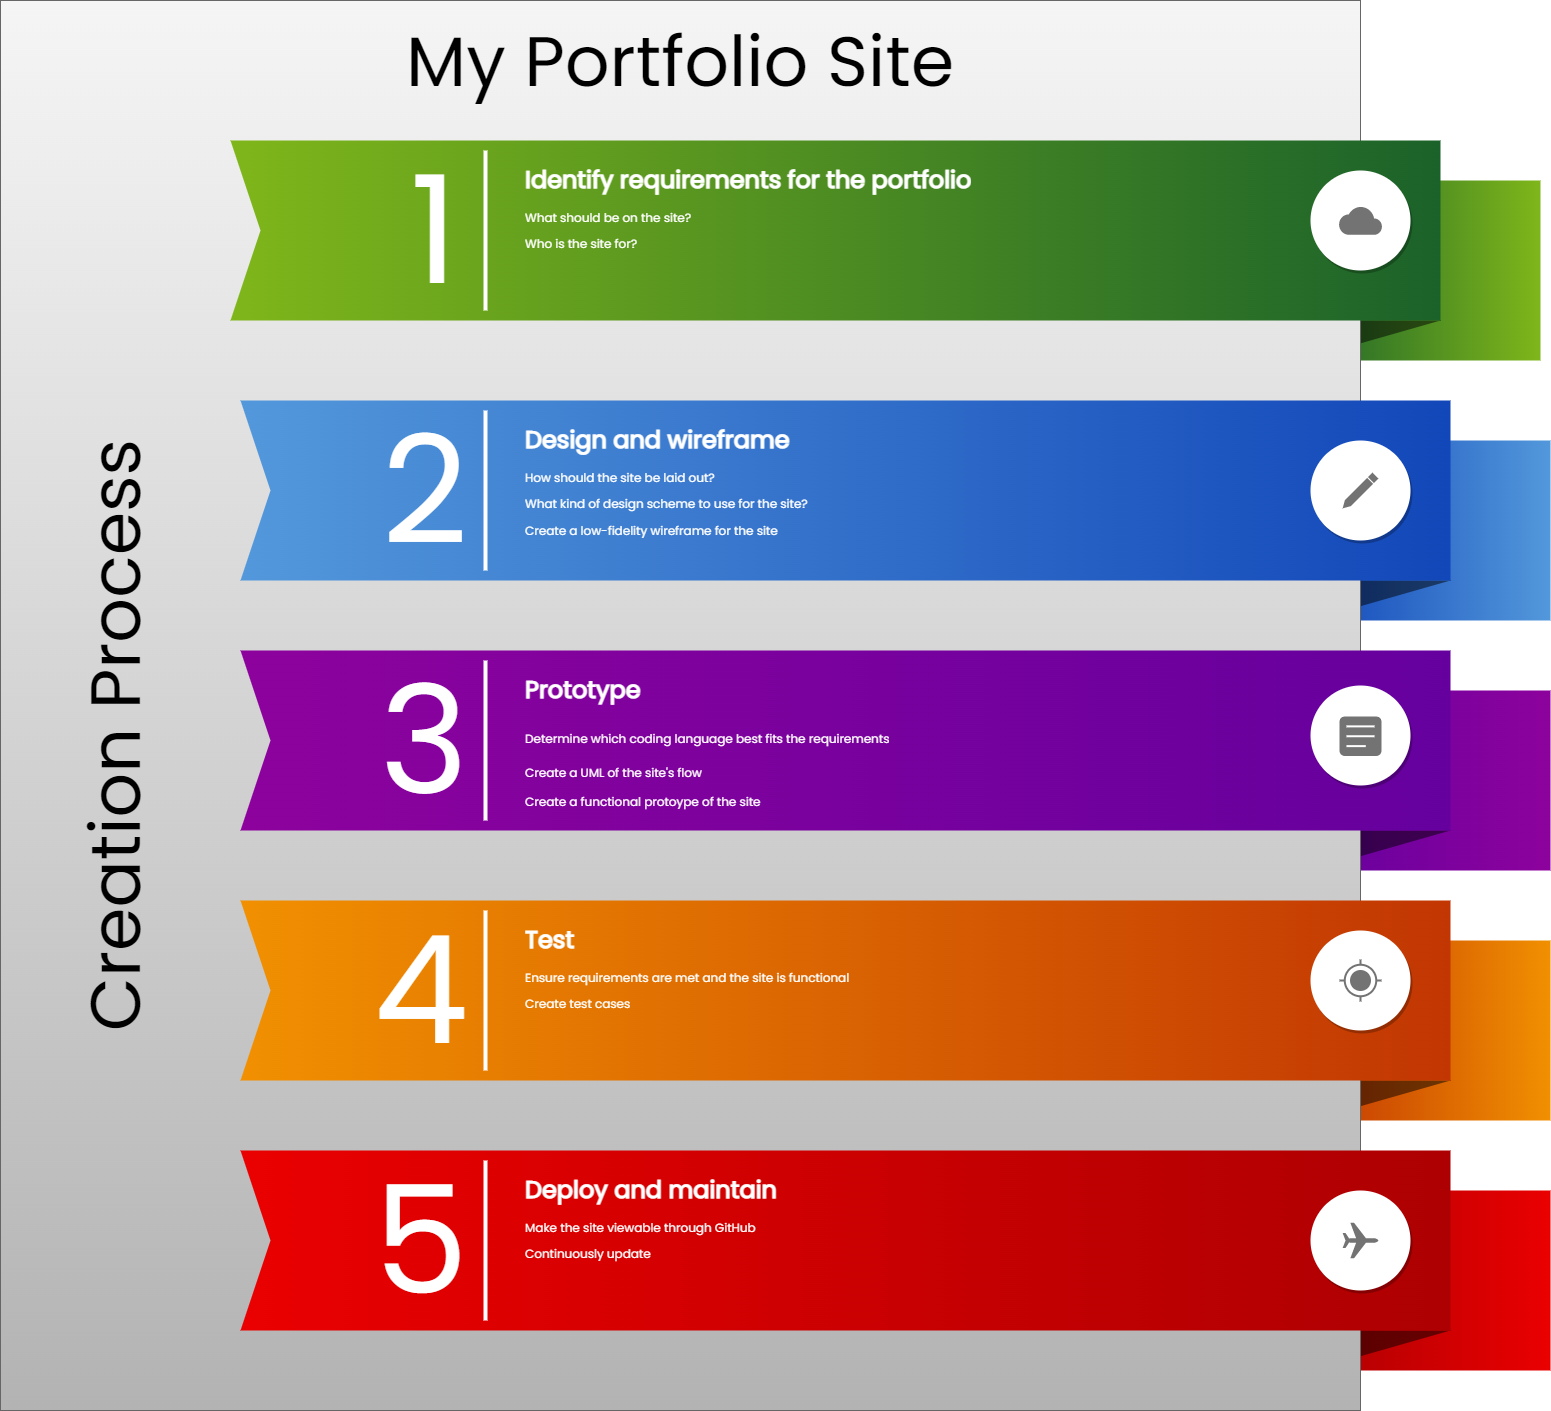

The diagram above was exported from draw.io. Its source (the exported page's mxGraphModel, read from the mxfile embedded in the PNG):
<mxGraphModel dx="2062" dy="1146" grid="1" gridSize="10" guides="1" tooltips="1" connect="1" arrows="1" fold="1" page="1" pageScale="1.5" pageWidth="1169" pageHeight="826" background="none" math="0" shadow="0">
  <root>
    <mxCell id="0" style=";html=1;" />
    <mxCell id="1" style=";html=1;" parent="0" />
    <mxCell id="869962fe87da545-3" value="" style="whiteSpace=wrap;html=1;rounded=0;shadow=0;dashed=0;strokeWidth=1;fontFamily=Tahoma;fontSize=10;fontColor=#FFFFFF;strokeColor=none;fillColor=#7FB61A;gradientColor=#1B622A;gradientDirection=west;" parent="1" vertex="1">
      <mxGeometry x="1360" y="210" width="240" height="180" as="geometry" />
    </mxCell>
    <mxCell id="869962fe87da545-4" value="" style="verticalLabelPosition=bottom;verticalAlign=top;html=1;strokeWidth=1;shape=mxgraph.basic.orthogonal_triangle;rounded=0;shadow=0;dashed=0;fontFamily=Tahoma;fontSize=10;fontColor=#FFFFFF;flipV=1;fillColor=#000000;strokeColor=none;opacity=50;" parent="1" vertex="1">
      <mxGeometry x="1360" y="350" width="140" height="40" as="geometry" />
    </mxCell>
    <mxCell id="869962fe87da545-6" value="" style="whiteSpace=wrap;html=1;rounded=0;shadow=0;dashed=0;strokeWidth=1;fontFamily=Tahoma;fontSize=10;fontColor=#FFFFFF;strokeColor=none;fillColor=#5398DB;gradientColor=#1247B9;gradientDirection=west;" parent="1" vertex="1">
      <mxGeometry x="1370" y="470" width="240" height="180" as="geometry" />
    </mxCell>
    <mxCell id="869962fe87da545-7" value="" style="verticalLabelPosition=bottom;verticalAlign=top;html=1;strokeWidth=1;shape=mxgraph.basic.orthogonal_triangle;rounded=0;shadow=0;dashed=0;fontFamily=Tahoma;fontSize=10;fontColor=#FFFFFF;flipV=1;fillColor=#000000;strokeColor=none;opacity=50;" parent="1" vertex="1">
      <mxGeometry x="1370" y="610" width="140" height="40" as="geometry" />
    </mxCell>
    <mxCell id="869962fe87da545-9" value="" style="whiteSpace=wrap;html=1;rounded=0;shadow=0;dashed=0;strokeWidth=1;fontFamily=Tahoma;fontSize=10;fontColor=#FFFFFF;strokeColor=none;fillColor=#8D029D;gradientColor=#65009E;gradientDirection=west;" parent="1" vertex="1">
      <mxGeometry x="1370" y="720" width="240" height="180" as="geometry" />
    </mxCell>
    <mxCell id="869962fe87da545-10" value="" style="verticalLabelPosition=bottom;verticalAlign=top;html=1;strokeWidth=1;shape=mxgraph.basic.orthogonal_triangle;rounded=0;shadow=0;dashed=0;fontFamily=Tahoma;fontSize=10;fontColor=#FFFFFF;flipV=1;fillColor=#000000;strokeColor=none;opacity=50;" parent="1" vertex="1">
      <mxGeometry x="1370" y="860" width="140" height="40" as="geometry" />
    </mxCell>
    <mxCell id="869962fe87da545-12" value="" style="whiteSpace=wrap;html=1;rounded=0;shadow=0;dashed=0;strokeWidth=1;fontFamily=Tahoma;fontSize=10;fontColor=#FFFFFF;strokeColor=none;fillColor=#F19001;gradientColor=#C23603;gradientDirection=west;" parent="1" vertex="1">
      <mxGeometry x="1370" y="970" width="240" height="180" as="geometry" />
    </mxCell>
    <mxCell id="869962fe87da545-13" value="" style="verticalLabelPosition=bottom;verticalAlign=top;html=1;strokeWidth=1;shape=mxgraph.basic.orthogonal_triangle;rounded=0;shadow=0;dashed=0;fontFamily=Tahoma;fontSize=10;fontColor=#FFFFFF;flipV=1;fillColor=#000000;strokeColor=none;opacity=50;" parent="1" vertex="1">
      <mxGeometry x="1370" y="1110" width="140" height="40" as="geometry" />
    </mxCell>
    <mxCell id="869962fe87da545-15" value="" style="whiteSpace=wrap;html=1;rounded=0;shadow=0;dashed=0;strokeWidth=1;fontFamily=Tahoma;fontSize=10;fontColor=#FFFFFF;strokeColor=none;fillColor=#EA0001;gradientColor=#AD0002;gradientDirection=west;" parent="1" vertex="1">
      <mxGeometry x="1370" y="1220" width="240" height="180" as="geometry" />
    </mxCell>
    <mxCell id="869962fe87da545-16" value="" style="verticalLabelPosition=bottom;verticalAlign=top;html=1;strokeWidth=1;shape=mxgraph.basic.orthogonal_triangle;rounded=0;shadow=0;dashed=0;fontFamily=Tahoma;fontSize=10;fontColor=#FFFFFF;flipV=1;fillColor=#000000;strokeColor=none;opacity=50;" parent="1" vertex="1">
      <mxGeometry x="1370" y="1360" width="140" height="40" as="geometry" />
    </mxCell>
    <mxCell id="869962fe87da545-5" value="&lt;font data-font-src=&quot;https://fonts.googleapis.com/css?family=Poppins&quot; face=&quot;Poppins&quot;&gt;My Portfolio Site&lt;/font&gt;" style="whiteSpace=wrap;html=1;rounded=0;shadow=0;dashed=0;strokeWidth=1;fillColor=#f5f5f5;fontFamily=Verdana;fontSize=70;strokeColor=#666666;verticalAlign=top;spacingTop=10;fillStyle=auto;gradientColor=#b3b3b3;" parent="1" vertex="1">
      <mxGeometry x="60" y="30" width="1360" height="1410" as="geometry" />
    </mxCell>
    <mxCell id="869962fe87da545-2" value="" style="html=1;shadow=0;dashed=0;align=center;verticalAlign=middle;shape=mxgraph.arrows2.arrow;dy=0;dx=0;notch=30;rounded=0;strokeColor=none;strokeWidth=1;fillColor=#7FB61A;fontFamily=Tahoma;fontSize=10;fontColor=#FFFFFF;gradientColor=#1B622A;gradientDirection=east;" parent="1" vertex="1">
      <mxGeometry x="290" y="170" width="1210" height="180" as="geometry" />
    </mxCell>
    <mxCell id="869962fe87da545-8" value="" style="html=1;shadow=0;dashed=0;align=center;verticalAlign=middle;shape=mxgraph.arrows2.arrow;dy=0;dx=0;notch=30;rounded=0;strokeColor=none;strokeWidth=1;fillColor=#5398DB;fontFamily=Tahoma;fontSize=10;fontColor=#FFFFFF;gradientColor=#1247B9;gradientDirection=east;" parent="1" vertex="1">
      <mxGeometry x="300" y="430" width="1210" height="180" as="geometry" />
    </mxCell>
    <mxCell id="869962fe87da545-11" value="" style="html=1;shadow=0;dashed=0;align=center;verticalAlign=middle;shape=mxgraph.arrows2.arrow;dy=0;dx=0;notch=30;rounded=0;strokeColor=none;strokeWidth=1;fillColor=#8D029D;fontFamily=Tahoma;fontSize=10;fontColor=#FFFFFF;gradientColor=#65009E;gradientDirection=east;" parent="1" vertex="1">
      <mxGeometry x="300" y="680" width="1210" height="180" as="geometry" />
    </mxCell>
    <mxCell id="869962fe87da545-14" value="" style="html=1;shadow=0;dashed=0;align=center;verticalAlign=middle;shape=mxgraph.arrows2.arrow;dy=0;dx=0;notch=30;rounded=0;strokeColor=none;strokeWidth=1;fillColor=#F19001;fontFamily=Tahoma;fontSize=10;fontColor=#FFFFFF;gradientColor=#C23603;gradientDirection=east;" parent="1" vertex="1">
      <mxGeometry x="300" y="930" width="1210" height="180" as="geometry" />
    </mxCell>
    <mxCell id="869962fe87da545-17" value="" style="html=1;shadow=0;dashed=0;align=center;verticalAlign=middle;shape=mxgraph.arrows2.arrow;dy=0;dx=0;notch=30;rounded=0;strokeColor=none;strokeWidth=1;fillColor=#EA0001;fontFamily=Tahoma;fontSize=10;fontColor=#FFFFFF;gradientColor=#AD0002;gradientDirection=east;" parent="1" vertex="1">
      <mxGeometry x="300" y="1180" width="1210" height="180" as="geometry" />
    </mxCell>
    <mxCell id="869962fe87da545-18" value="Creation Process" style="text;html=1;strokeColor=none;fillColor=none;align=center;verticalAlign=middle;whiteSpace=wrap;rounded=0;shadow=0;dashed=0;fontFamily=Poppins;fontSize=70;horizontal=0;fontSource=https%3A%2F%2Ffonts.googleapis.com%2Fcss%3Ffamily%3DPoppins;" parent="1" vertex="1">
      <mxGeometry x="110" y="170" width="130" height="1190" as="geometry" />
    </mxCell>
    <mxCell id="869962fe87da545-19" value="1" style="text;html=1;strokeColor=none;fillColor=none;align=right;verticalAlign=middle;whiteSpace=wrap;rounded=0;shadow=0;dashed=0;fontFamily=Poppins;fontSize=150;fontColor=#FFFFFF;fontSource=https%3A%2F%2Ffonts.googleapis.com%2Fcss%3Ffamily%3DPoppins;" parent="1" vertex="1">
      <mxGeometry x="320" y="170" width="200" height="180" as="geometry" />
    </mxCell>
    <mxCell id="869962fe87da545-20" value="2" style="text;html=1;strokeColor=none;fillColor=none;align=right;verticalAlign=middle;whiteSpace=wrap;rounded=0;shadow=0;dashed=0;fontFamily=Poppins;fontSize=150;fontColor=#FFFFFF;fontSource=https%3A%2F%2Ffonts.googleapis.com%2Fcss%3Ffamily%3DPoppins;" parent="1" vertex="1">
      <mxGeometry x="330" y="430" width="200" height="180" as="geometry" />
    </mxCell>
    <mxCell id="869962fe87da545-21" value="3" style="text;html=1;strokeColor=none;fillColor=none;align=right;verticalAlign=middle;whiteSpace=wrap;rounded=0;shadow=0;dashed=0;fontFamily=Poppins;fontSize=150;fontColor=#FFFFFF;fontSource=https%3A%2F%2Ffonts.googleapis.com%2Fcss%3Ffamily%3DPoppins;" parent="1" vertex="1">
      <mxGeometry x="330" y="680" width="200" height="180" as="geometry" />
    </mxCell>
    <mxCell id="869962fe87da545-22" value="4" style="text;html=1;strokeColor=none;fillColor=none;align=right;verticalAlign=middle;whiteSpace=wrap;rounded=0;shadow=0;dashed=0;fontFamily=Poppins;fontSize=150;fontColor=#FFFFFF;fontSource=https%3A%2F%2Ffonts.googleapis.com%2Fcss%3Ffamily%3DPoppins;" parent="1" vertex="1">
      <mxGeometry x="330" y="930" width="200" height="180" as="geometry" />
    </mxCell>
    <mxCell id="869962fe87da545-23" value="5" style="text;html=1;strokeColor=none;fillColor=none;align=right;verticalAlign=middle;whiteSpace=wrap;rounded=0;shadow=0;dashed=0;fontFamily=Poppins;fontSize=150;fontColor=#FFFFFF;fontSource=https%3A%2F%2Ffonts.googleapis.com%2Fcss%3Ffamily%3DPoppins;" parent="1" vertex="1">
      <mxGeometry x="330" y="1180" width="200" height="180" as="geometry" />
    </mxCell>
    <mxCell id="869962fe87da545-24" value="" style="line;strokeWidth=4;direction=south;html=1;rounded=0;shadow=0;dashed=0;fillColor=none;gradientColor=#AD0002;fontFamily=Helvetica;fontSize=150;fontColor=#FFFFFF;align=right;strokeColor=#FFFFFF;" parent="1" vertex="1">
      <mxGeometry x="540" y="180" width="10" height="160" as="geometry" />
    </mxCell>
    <mxCell id="869962fe87da545-25" value="" style="line;strokeWidth=4;direction=south;html=1;rounded=0;shadow=0;dashed=0;fillColor=none;gradientColor=#AD0002;fontFamily=Helvetica;fontSize=150;fontColor=#FFFFFF;align=right;strokeColor=#FFFFFF;" parent="1" vertex="1">
      <mxGeometry x="540" y="440" width="10" height="160" as="geometry" />
    </mxCell>
    <mxCell id="869962fe87da545-26" value="" style="line;strokeWidth=4;direction=south;html=1;rounded=0;shadow=0;dashed=0;fillColor=none;gradientColor=#AD0002;fontFamily=Helvetica;fontSize=150;fontColor=#FFFFFF;align=right;strokeColor=#FFFFFF;" parent="1" vertex="1">
      <mxGeometry x="540" y="690" width="10" height="160" as="geometry" />
    </mxCell>
    <mxCell id="869962fe87da545-27" value="" style="line;strokeWidth=4;direction=south;html=1;rounded=0;shadow=0;dashed=0;fillColor=none;gradientColor=#AD0002;fontFamily=Poppins;fontSize=150;fontColor=#FFFFFF;align=right;strokeColor=#FFFFFF;fontSource=https%3A%2F%2Ffonts.googleapis.com%2Fcss%3Ffamily%3DPoppins;" parent="1" vertex="1">
      <mxGeometry x="540" y="940" width="10" height="160" as="geometry" />
    </mxCell>
    <mxCell id="869962fe87da545-28" value="" style="line;strokeWidth=4;direction=south;html=1;rounded=0;shadow=0;dashed=0;fillColor=none;gradientColor=#AD0002;fontFamily=Helvetica;fontSize=150;fontColor=#FFFFFF;align=right;strokeColor=#FFFFFF;" parent="1" vertex="1">
      <mxGeometry x="540" y="1190" width="10" height="160" as="geometry" />
    </mxCell>
    <mxCell id="869962fe87da545-29" value="&lt;h1&gt;&lt;font data-font-src=&quot;https://fonts.googleapis.com/css?family=Poppins&quot; face=&quot;Poppins&quot;&gt;Identify requirements for the portfolio&lt;/font&gt;&lt;/h1&gt;&lt;p&gt;&lt;font data-font-src=&quot;https://fonts.googleapis.com/css?family=Poppins&quot; face=&quot;Poppins&quot;&gt;What should be on the site?&lt;/font&gt;&lt;/p&gt;&lt;p&gt;&lt;font data-font-src=&quot;https://fonts.googleapis.com/css?family=Poppins&quot; face=&quot;Poppins&quot;&gt;Who is the site for?&lt;/font&gt;&lt;/p&gt;" style="text;html=1;strokeColor=none;fillColor=none;spacing=5;spacingTop=-20;whiteSpace=wrap;overflow=hidden;rounded=0;shadow=0;dashed=0;fontFamily=Helvetica;fontSize=12;fontColor=#FFFFFF;align=left;" parent="1" vertex="1">
      <mxGeometry x="580" y="190" width="670" height="140" as="geometry" />
    </mxCell>
    <mxCell id="869962fe87da545-30" value="&lt;h1&gt;Design and wireframe&lt;/h1&gt;&lt;p&gt;How should the site be laid out?&lt;/p&gt;&lt;p&gt;What kind of design scheme to use for the site?&lt;/p&gt;&lt;p&gt;Create a low-fidelity wireframe for the site&lt;/p&gt;" style="text;html=1;strokeColor=none;fillColor=none;spacing=5;spacingTop=-20;whiteSpace=wrap;overflow=hidden;rounded=0;shadow=0;dashed=0;fontFamily=Poppins;fontSize=12;fontColor=#FFFFFF;align=left;fontSource=https%3A%2F%2Ffonts.googleapis.com%2Fcss%3Ffamily%3DPoppins;" parent="1" vertex="1">
      <mxGeometry x="580" y="450" width="670" height="140" as="geometry" />
    </mxCell>
    <mxCell id="869962fe87da545-31" value="&lt;h1&gt;&lt;span style=&quot;background-color: initial;&quot;&gt;Prototype&lt;/span&gt;&lt;/h1&gt;&lt;h1&gt;&lt;span style=&quot;background-color: initial; font-size: 12px; font-weight: normal;&quot;&gt;Determine which coding language best fits the requirements&lt;/span&gt;&lt;br&gt;&lt;/h1&gt;&lt;div&gt;&lt;span style=&quot;background-color: initial; font-size: 12px; font-weight: normal;&quot;&gt;Create a UML of the site's flow&lt;/span&gt;&lt;/div&gt;&lt;div&gt;&lt;span style=&quot;background-color: initial; font-size: 12px; font-weight: normal;&quot;&gt;&lt;br&gt;&lt;/span&gt;&lt;/div&gt;&lt;div&gt;&lt;span style=&quot;background-color: initial; font-size: 12px; font-weight: normal;&quot;&gt;Create a functional protoype of the site&lt;/span&gt;&lt;/div&gt;&lt;div&gt;&lt;span style=&quot;background-color: initial; font-size: 12px; font-weight: normal;&quot;&gt;&lt;br&gt;&lt;/span&gt;&lt;/div&gt;&lt;p&gt;&lt;br&gt;&lt;/p&gt;" style="text;html=1;strokeColor=none;fillColor=none;spacing=5;spacingTop=-20;whiteSpace=wrap;overflow=hidden;rounded=0;shadow=0;dashed=0;fontFamily=Poppins;fontSize=12;fontColor=#FFFFFF;align=left;fontSource=https%3A%2F%2Ffonts.googleapis.com%2Fcss%3Ffamily%3DPoppins;" parent="1" vertex="1">
      <mxGeometry x="580" y="700" width="670" height="140" as="geometry" />
    </mxCell>
    <mxCell id="869962fe87da545-32" value="&lt;h1&gt;Test&lt;/h1&gt;&lt;p&gt;Ensure requirements are met and the site is functional&lt;/p&gt;&lt;p&gt;Create test cases&lt;/p&gt;" style="text;html=1;strokeColor=none;fillColor=none;spacing=5;spacingTop=-20;whiteSpace=wrap;overflow=hidden;rounded=0;shadow=0;dashed=0;fontFamily=Poppins;fontSize=12;fontColor=#FFFFFF;align=left;fontSource=https%3A%2F%2Ffonts.googleapis.com%2Fcss%3Ffamily%3DPoppins;" parent="1" vertex="1">
      <mxGeometry x="580" y="950" width="670" height="140" as="geometry" />
    </mxCell>
    <mxCell id="869962fe87da545-33" value="&lt;h1&gt;Deploy and maintain&lt;/h1&gt;&lt;p&gt;Make the site viewable through GitHub&lt;/p&gt;&lt;p&gt;Continuously update&amp;nbsp;&lt;/p&gt;" style="text;html=1;strokeColor=none;fillColor=none;spacing=5;spacingTop=-20;whiteSpace=wrap;overflow=hidden;rounded=0;shadow=0;dashed=0;fontFamily=Poppins;fontSize=12;fontColor=#FFFFFF;align=left;fontSource=https%3A%2F%2Ffonts.googleapis.com%2Fcss%3Ffamily%3DPoppins;" parent="1" vertex="1">
      <mxGeometry x="580" y="1200" width="670" height="140" as="geometry" />
    </mxCell>
    <mxCell id="BKyHtqRORmGW8eCCirJT-1" value="" style="shape=ellipse;dashed=0;strokeColor=none;shadow=1;fontSize=13;align=center;verticalAlign=top;labelPosition=center;verticalLabelPosition=bottom;html=1;aspect=fixed;fontFamily=Verdana;" vertex="1" parent="1">
      <mxGeometry x="1370" y="200" width="100" height="100" as="geometry" />
    </mxCell>
    <mxCell id="BKyHtqRORmGW8eCCirJT-2" value="" style="dashed=0;html=1;shape=mxgraph.gmdl.cloud;strokeColor=none;fillColor=#737373;shadow=0;sketch=0;fontFamily=Verdana;" vertex="1" parent="BKyHtqRORmGW8eCCirJT-1">
      <mxGeometry x="28.571428571428573" y="35.714285714285715" width="42.85714285714286" height="28.571428571428573" as="geometry" />
    </mxCell>
    <mxCell id="BKyHtqRORmGW8eCCirJT-3" value="" style="shape=ellipse;dashed=0;strokeColor=none;shadow=1;fontSize=13;align=center;verticalAlign=top;labelPosition=center;verticalLabelPosition=bottom;html=1;aspect=fixed;fontFamily=Verdana;" vertex="1" parent="1">
      <mxGeometry x="1370" y="470" width="100" height="100" as="geometry" />
    </mxCell>
    <mxCell id="BKyHtqRORmGW8eCCirJT-4" value="" style="dashed=0;html=1;shape=mxgraph.gmdl.edit;strokeColor=none;fillColor=#737373;shadow=0;sketch=0;fontFamily=Verdana;" vertex="1" parent="BKyHtqRORmGW8eCCirJT-3">
      <mxGeometry x="32.142857142857146" y="32.142857142857146" width="35.714285714285715" height="35.714285714285715" as="geometry" />
    </mxCell>
    <mxCell id="BKyHtqRORmGW8eCCirJT-11" value="" style="shape=ellipse;strokeColor=none;fillColor=#ffffff;shadow=1;gradientColor=none;sketch=0;hachureGap=4;pointerEvents=0;fontFamily=Architects Daughter;fontSource=https%3A%2F%2Ffonts.googleapis.com%2Fcss%3Ffamily%3DArchitects%2BDaughter;fontSize=20;" vertex="1" parent="1">
      <mxGeometry x="1370" y="715" width="100" height="100" as="geometry" />
    </mxCell>
    <mxCell id="BKyHtqRORmGW8eCCirJT-12" value="" style="dashed=0;html=1;shape=mxgraph.gmdl.doc;strokeColor=#ffffff;fillColor=#737373;strokeWidth=2;sketch=0;hachureGap=4;pointerEvents=0;fontFamily=Architects Daughter;fontSource=https%3A%2F%2Ffonts.googleapis.com%2Fcss%3Ffamily%3DArchitects%2BDaughter;fontSize=20;" vertex="1" parent="BKyHtqRORmGW8eCCirJT-11">
      <mxGeometry x="0.5" y="0.5" width="42" height="39.5" relative="1" as="geometry">
        <mxPoint x="-21" y="-19" as="offset" />
      </mxGeometry>
    </mxCell>
    <mxCell id="BKyHtqRORmGW8eCCirJT-17" value="" style="shape=ellipse;dashed=0;strokeColor=none;shadow=1;fontSize=13;align=center;verticalAlign=top;labelPosition=center;verticalLabelPosition=bottom;html=1;aspect=fixed;fontFamily=Verdana;" vertex="1" parent="1">
      <mxGeometry x="1370" y="960" width="100" height="100" as="geometry" />
    </mxCell>
    <mxCell id="BKyHtqRORmGW8eCCirJT-18" value="" style="dashed=0;html=1;shape=mxgraph.gmdl.gps;strokeColor=#737373;fillColor=#737373;strokeWidth=2;shadow=0;sketch=0;fontFamily=Verdana;" vertex="1" parent="BKyHtqRORmGW8eCCirJT-17">
      <mxGeometry x="29.002857142857145" y="29.002857142857145" width="42" height="42" as="geometry" />
    </mxCell>
    <mxCell id="BKyHtqRORmGW8eCCirJT-19" value="" style="shape=ellipse;dashed=0;strokeColor=none;shadow=1;fontSize=13;align=center;verticalAlign=top;labelPosition=center;verticalLabelPosition=bottom;html=1;aspect=fixed;fillStyle=auto;fontFamily=Poppins;fontSource=https%3A%2F%2Ffonts.googleapis.com%2Fcss%3Ffamily%3DPoppins;gradientColor=none;gradientDirection=east;" vertex="1" parent="1">
      <mxGeometry x="1370" y="1220" width="100" height="100" as="geometry" />
    </mxCell>
    <mxCell id="BKyHtqRORmGW8eCCirJT-20" value="" style="dashed=0;html=1;shape=mxgraph.gmdl.travel;strokeColor=none;fillColor=#737373;direction=south;shadow=0;sketch=0;fillStyle=auto;fontFamily=Poppins;fontSource=https%3A%2F%2Ffonts.googleapis.com%2Fcss%3Ffamily%3DPoppins;" vertex="1" parent="BKyHtqRORmGW8eCCirJT-19">
      <mxGeometry x="32.142857142857146" y="32.142857142857146" width="35.714285714285715" height="35.714285714285715" as="geometry" />
    </mxCell>
  </root>
</mxGraphModel>